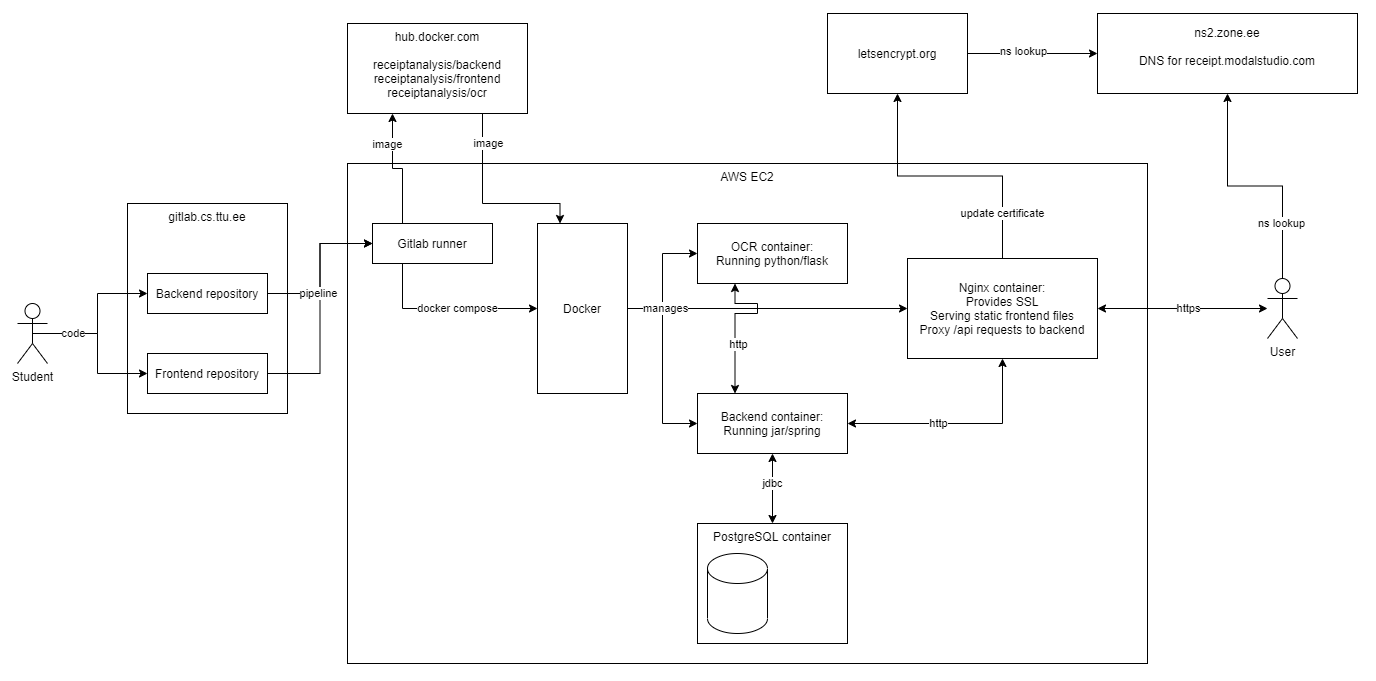

The diagram above was exported from draw.io. Its source (the exported page's mxGraphModel, read from the mxfile embedded in the PNG):
<mxGraphModel dx="2452" dy="2014" grid="1" gridSize="10" guides="1" tooltips="1" connect="1" arrows="1" fold="1" page="1" pageScale="1" pageWidth="850" pageHeight="1100" math="0" shadow="0">
  <root>
    <mxCell id="0" />
    <mxCell id="1" parent="0" />
    <mxCell id="8jc_x4ogJgY4UggvUJeC-9" value="AWS EC2" style="rounded=0;whiteSpace=wrap;html=1;verticalAlign=top;" vertex="1" parent="1">
      <mxGeometry x="400" y="50" width="800" height="500" as="geometry" />
    </mxCell>
    <mxCell id="8jc_x4ogJgY4UggvUJeC-8" value="gitlab.cs.ttu.ee" style="rounded=0;whiteSpace=wrap;html=1;verticalAlign=top;" vertex="1" parent="1">
      <mxGeometry x="180" y="90" width="160" height="210" as="geometry" />
    </mxCell>
    <mxCell id="8jc_x4ogJgY4UggvUJeC-5" style="edgeStyle=orthogonalEdgeStyle;rounded=0;orthogonalLoop=1;jettySize=auto;html=1;" edge="1" parent="1" source="8jc_x4ogJgY4UggvUJeC-1" target="8jc_x4ogJgY4UggvUJeC-2">
      <mxGeometry relative="1" as="geometry" />
    </mxCell>
    <mxCell id="8jc_x4ogJgY4UggvUJeC-6" style="edgeStyle=orthogonalEdgeStyle;rounded=0;orthogonalLoop=1;jettySize=auto;html=1;exitX=0.5;exitY=0.5;exitDx=0;exitDy=0;exitPerimeter=0;entryX=0;entryY=0.5;entryDx=0;entryDy=0;" edge="1" parent="1" source="8jc_x4ogJgY4UggvUJeC-1" target="8jc_x4ogJgY4UggvUJeC-3">
      <mxGeometry relative="1" as="geometry" />
    </mxCell>
    <mxCell id="8jc_x4ogJgY4UggvUJeC-7" value="code" style="edgeLabel;html=1;align=center;verticalAlign=middle;resizable=0;points=[];" vertex="1" connectable="0" parent="8jc_x4ogJgY4UggvUJeC-6">
      <mxGeometry x="-0.4753" relative="1" as="geometry">
        <mxPoint as="offset" />
      </mxGeometry>
    </mxCell>
    <mxCell id="8jc_x4ogJgY4UggvUJeC-1" value="Student" style="shape=umlActor;verticalLabelPosition=bottom;verticalAlign=top;html=1;outlineConnect=0;" vertex="1" parent="1">
      <mxGeometry x="70" y="190" width="30" height="60" as="geometry" />
    </mxCell>
    <mxCell id="8jc_x4ogJgY4UggvUJeC-13" style="edgeStyle=orthogonalEdgeStyle;rounded=0;orthogonalLoop=1;jettySize=auto;html=1;entryX=0;entryY=0.5;entryDx=0;entryDy=0;" edge="1" parent="1" source="8jc_x4ogJgY4UggvUJeC-2" target="8jc_x4ogJgY4UggvUJeC-11">
      <mxGeometry relative="1" as="geometry" />
    </mxCell>
    <mxCell id="8jc_x4ogJgY4UggvUJeC-2" value="Backend repository" style="rounded=0;whiteSpace=wrap;html=1;" vertex="1" parent="1">
      <mxGeometry x="200" y="160" width="120" height="40" as="geometry" />
    </mxCell>
    <mxCell id="8jc_x4ogJgY4UggvUJeC-14" style="edgeStyle=orthogonalEdgeStyle;rounded=0;orthogonalLoop=1;jettySize=auto;html=1;entryX=0;entryY=0.5;entryDx=0;entryDy=0;" edge="1" parent="1" source="8jc_x4ogJgY4UggvUJeC-3" target="8jc_x4ogJgY4UggvUJeC-11">
      <mxGeometry relative="1" as="geometry" />
    </mxCell>
    <mxCell id="8jc_x4ogJgY4UggvUJeC-17" value="pipeline" style="edgeLabel;html=1;align=center;verticalAlign=middle;resizable=0;points=[];" vertex="1" connectable="0" parent="8jc_x4ogJgY4UggvUJeC-14">
      <mxGeometry x="-0.1275" y="2" relative="1" as="geometry">
        <mxPoint y="-30.14" as="offset" />
      </mxGeometry>
    </mxCell>
    <mxCell id="8jc_x4ogJgY4UggvUJeC-3" value="Frontend repository" style="rounded=0;whiteSpace=wrap;html=1;" vertex="1" parent="1">
      <mxGeometry x="200" y="240" width="120" height="40" as="geometry" />
    </mxCell>
    <mxCell id="8jc_x4ogJgY4UggvUJeC-26" style="edgeStyle=orthogonalEdgeStyle;rounded=0;orthogonalLoop=1;jettySize=auto;html=1;entryX=0.25;entryY=0;entryDx=0;entryDy=0;exitX=0.75;exitY=1;exitDx=0;exitDy=0;" edge="1" parent="1" source="8jc_x4ogJgY4UggvUJeC-10" target="8jc_x4ogJgY4UggvUJeC-16">
      <mxGeometry relative="1" as="geometry">
        <Array as="points">
          <mxPoint x="535" y="90" />
          <mxPoint x="613" y="90" />
        </Array>
      </mxGeometry>
    </mxCell>
    <mxCell id="8jc_x4ogJgY4UggvUJeC-28" value="image" style="edgeLabel;html=1;align=center;verticalAlign=middle;resizable=0;points=[];" vertex="1" connectable="0" parent="8jc_x4ogJgY4UggvUJeC-26">
      <mxGeometry x="-0.0261" y="-1" relative="1" as="geometry">
        <mxPoint x="3.5700000000000003" y="-61" as="offset" />
      </mxGeometry>
    </mxCell>
    <mxCell id="8jc_x4ogJgY4UggvUJeC-10" value="hub.docker.com&lt;br&gt;&lt;br&gt;receiptanalysis/backend&lt;br&gt;receiptanalysis/frontend&lt;br&gt;receiptanalysis/ocr" style="rounded=0;whiteSpace=wrap;html=1;verticalAlign=top;" vertex="1" parent="1">
      <mxGeometry x="400" y="-90" width="180" height="90" as="geometry" />
    </mxCell>
    <mxCell id="8jc_x4ogJgY4UggvUJeC-20" style="edgeStyle=orthogonalEdgeStyle;rounded=0;orthogonalLoop=1;jettySize=auto;html=1;exitX=0.25;exitY=1;exitDx=0;exitDy=0;" edge="1" parent="1" source="8jc_x4ogJgY4UggvUJeC-11" target="8jc_x4ogJgY4UggvUJeC-16">
      <mxGeometry relative="1" as="geometry" />
    </mxCell>
    <mxCell id="8jc_x4ogJgY4UggvUJeC-22" value="docker compose" style="edgeLabel;html=1;align=center;verticalAlign=middle;resizable=0;points=[];" vertex="1" connectable="0" parent="8jc_x4ogJgY4UggvUJeC-20">
      <mxGeometry x="-0.1165" relative="1" as="geometry">
        <mxPoint x="20.4" y="7.105427357601002e-15" as="offset" />
      </mxGeometry>
    </mxCell>
    <mxCell id="8jc_x4ogJgY4UggvUJeC-23" style="edgeStyle=orthogonalEdgeStyle;rounded=0;orthogonalLoop=1;jettySize=auto;html=1;exitX=0.25;exitY=0;exitDx=0;exitDy=0;entryX=0.25;entryY=1;entryDx=0;entryDy=0;" edge="1" parent="1" source="8jc_x4ogJgY4UggvUJeC-11" target="8jc_x4ogJgY4UggvUJeC-10">
      <mxGeometry relative="1" as="geometry">
        <Array as="points" />
      </mxGeometry>
    </mxCell>
    <mxCell id="8jc_x4ogJgY4UggvUJeC-27" value="image" style="edgeLabel;html=1;align=center;verticalAlign=middle;resizable=0;points=[];" vertex="1" connectable="0" parent="8jc_x4ogJgY4UggvUJeC-23">
      <mxGeometry x="-0.2656" relative="1" as="geometry">
        <mxPoint x="-15" y="-35.709999999999994" as="offset" />
      </mxGeometry>
    </mxCell>
    <mxCell id="8jc_x4ogJgY4UggvUJeC-11" value="Gitlab runner" style="rounded=0;whiteSpace=wrap;html=1;" vertex="1" parent="1">
      <mxGeometry x="425" y="110" width="120" height="40" as="geometry" />
    </mxCell>
    <mxCell id="8jc_x4ogJgY4UggvUJeC-32" style="edgeStyle=orthogonalEdgeStyle;rounded=0;orthogonalLoop=1;jettySize=auto;html=1;exitX=1;exitY=0.5;exitDx=0;exitDy=0;entryX=0;entryY=0.5;entryDx=0;entryDy=0;" edge="1" parent="1" source="8jc_x4ogJgY4UggvUJeC-16" target="8jc_x4ogJgY4UggvUJeC-29">
      <mxGeometry relative="1" as="geometry" />
    </mxCell>
    <mxCell id="8jc_x4ogJgY4UggvUJeC-33" style="edgeStyle=orthogonalEdgeStyle;rounded=0;orthogonalLoop=1;jettySize=auto;html=1;exitX=1;exitY=0.5;exitDx=0;exitDy=0;entryX=0;entryY=0.5;entryDx=0;entryDy=0;" edge="1" parent="1" source="8jc_x4ogJgY4UggvUJeC-16" target="8jc_x4ogJgY4UggvUJeC-30">
      <mxGeometry relative="1" as="geometry" />
    </mxCell>
    <mxCell id="8jc_x4ogJgY4UggvUJeC-34" style="edgeStyle=orthogonalEdgeStyle;rounded=0;orthogonalLoop=1;jettySize=auto;html=1;exitX=1;exitY=0.5;exitDx=0;exitDy=0;entryX=0;entryY=0.5;entryDx=0;entryDy=0;" edge="1" parent="1" source="8jc_x4ogJgY4UggvUJeC-16" target="8jc_x4ogJgY4UggvUJeC-31">
      <mxGeometry relative="1" as="geometry" />
    </mxCell>
    <mxCell id="8jc_x4ogJgY4UggvUJeC-35" value="manages" style="edgeLabel;html=1;align=center;verticalAlign=middle;resizable=0;points=[];" vertex="1" connectable="0" parent="8jc_x4ogJgY4UggvUJeC-34">
      <mxGeometry x="-0.7316" relative="1" as="geometry">
        <mxPoint as="offset" />
      </mxGeometry>
    </mxCell>
    <mxCell id="8jc_x4ogJgY4UggvUJeC-16" value="Docker" style="rounded=0;whiteSpace=wrap;html=1;" vertex="1" parent="1">
      <mxGeometry x="590" y="110" width="90" height="170" as="geometry" />
    </mxCell>
    <mxCell id="8jc_x4ogJgY4UggvUJeC-36" style="edgeStyle=orthogonalEdgeStyle;rounded=0;orthogonalLoop=1;jettySize=auto;html=1;exitX=0.25;exitY=0;exitDx=0;exitDy=0;entryX=0.25;entryY=1;entryDx=0;entryDy=0;startArrow=classic;startFill=1;" edge="1" parent="1" source="8jc_x4ogJgY4UggvUJeC-29" target="8jc_x4ogJgY4UggvUJeC-30">
      <mxGeometry relative="1" as="geometry">
        <Array as="points">
          <mxPoint x="788" y="200" />
          <mxPoint x="810" y="200" />
          <mxPoint x="810" y="190" />
          <mxPoint x="788" y="190" />
        </Array>
      </mxGeometry>
    </mxCell>
    <mxCell id="8jc_x4ogJgY4UggvUJeC-37" value="http" style="edgeLabel;html=1;align=center;verticalAlign=middle;resizable=0;points=[];" vertex="1" connectable="0" parent="8jc_x4ogJgY4UggvUJeC-36">
      <mxGeometry x="0.0916" relative="1" as="geometry">
        <mxPoint x="-2.29" y="30.95" as="offset" />
      </mxGeometry>
    </mxCell>
    <mxCell id="8jc_x4ogJgY4UggvUJeC-38" style="edgeStyle=orthogonalEdgeStyle;rounded=0;orthogonalLoop=1;jettySize=auto;html=1;entryX=0.5;entryY=1;entryDx=0;entryDy=0;startArrow=classic;startFill=1;" edge="1" parent="1" source="8jc_x4ogJgY4UggvUJeC-29" target="8jc_x4ogJgY4UggvUJeC-31">
      <mxGeometry relative="1" as="geometry" />
    </mxCell>
    <mxCell id="8jc_x4ogJgY4UggvUJeC-39" value="http" style="edgeLabel;html=1;align=center;verticalAlign=middle;resizable=0;points=[];" vertex="1" connectable="0" parent="8jc_x4ogJgY4UggvUJeC-38">
      <mxGeometry x="0.0515" relative="1" as="geometry">
        <mxPoint x="-25.71" as="offset" />
      </mxGeometry>
    </mxCell>
    <mxCell id="8jc_x4ogJgY4UggvUJeC-42" style="edgeStyle=orthogonalEdgeStyle;rounded=0;orthogonalLoop=1;jettySize=auto;html=1;startArrow=classic;startFill=1;" edge="1" parent="1" source="8jc_x4ogJgY4UggvUJeC-29" target="8jc_x4ogJgY4UggvUJeC-41">
      <mxGeometry relative="1" as="geometry" />
    </mxCell>
    <mxCell id="8jc_x4ogJgY4UggvUJeC-43" value="jdbc" style="edgeLabel;html=1;align=center;verticalAlign=middle;resizable=0;points=[];" vertex="1" connectable="0" parent="8jc_x4ogJgY4UggvUJeC-42">
      <mxGeometry x="0.2381" relative="1" as="geometry">
        <mxPoint y="-13.33" as="offset" />
      </mxGeometry>
    </mxCell>
    <mxCell id="8jc_x4ogJgY4UggvUJeC-29" value="Backend container:&lt;br&gt;Running jar/spring" style="rounded=0;whiteSpace=wrap;html=1;" vertex="1" parent="1">
      <mxGeometry x="750" y="280" width="150" height="60" as="geometry" />
    </mxCell>
    <mxCell id="8jc_x4ogJgY4UggvUJeC-30" value="OCR container:&lt;br&gt;Running python/flask" style="rounded=0;whiteSpace=wrap;html=1;" vertex="1" parent="1">
      <mxGeometry x="750" y="110" width="150" height="60" as="geometry" />
    </mxCell>
    <mxCell id="8jc_x4ogJgY4UggvUJeC-46" style="edgeStyle=orthogonalEdgeStyle;rounded=0;orthogonalLoop=1;jettySize=auto;html=1;startArrow=classic;startFill=1;" edge="1" parent="1" source="8jc_x4ogJgY4UggvUJeC-31" target="8jc_x4ogJgY4UggvUJeC-45">
      <mxGeometry relative="1" as="geometry" />
    </mxCell>
    <mxCell id="8jc_x4ogJgY4UggvUJeC-47" value="https" style="edgeLabel;html=1;align=center;verticalAlign=middle;resizable=0;points=[];" vertex="1" connectable="0" parent="8jc_x4ogJgY4UggvUJeC-46">
      <mxGeometry x="0.242" y="1" relative="1" as="geometry">
        <mxPoint x="-15.71" y="1" as="offset" />
      </mxGeometry>
    </mxCell>
    <mxCell id="8jc_x4ogJgY4UggvUJeC-54" style="edgeStyle=orthogonalEdgeStyle;rounded=0;orthogonalLoop=1;jettySize=auto;html=1;exitX=0.5;exitY=0;exitDx=0;exitDy=0;entryX=0.5;entryY=1;entryDx=0;entryDy=0;startArrow=none;startFill=0;endArrow=classic;endFill=1;" edge="1" parent="1" source="8jc_x4ogJgY4UggvUJeC-31" target="8jc_x4ogJgY4UggvUJeC-52">
      <mxGeometry relative="1" as="geometry" />
    </mxCell>
    <mxCell id="8jc_x4ogJgY4UggvUJeC-55" value="update certificate" style="edgeLabel;html=1;align=center;verticalAlign=middle;resizable=0;points=[];" vertex="1" connectable="0" parent="8jc_x4ogJgY4UggvUJeC-54">
      <mxGeometry x="-0.621" y="-1" relative="1" as="geometry">
        <mxPoint x="-1" y="5.83" as="offset" />
      </mxGeometry>
    </mxCell>
    <mxCell id="8jc_x4ogJgY4UggvUJeC-31" value="Nginx container:&lt;br&gt;Provides SSL&lt;br&gt;Serving static frontend files&lt;br&gt;Proxy /api requests to backend" style="rounded=0;whiteSpace=wrap;html=1;" vertex="1" parent="1">
      <mxGeometry x="960" y="145" width="190" height="100" as="geometry" />
    </mxCell>
    <mxCell id="8jc_x4ogJgY4UggvUJeC-41" value="PostgreSQL container" style="rounded=0;whiteSpace=wrap;html=1;horizontal=1;verticalAlign=top;" vertex="1" parent="1">
      <mxGeometry x="750" y="410" width="150" height="120" as="geometry" />
    </mxCell>
    <mxCell id="8jc_x4ogJgY4UggvUJeC-44" value="" style="shape=cylinder3;whiteSpace=wrap;html=1;boundedLbl=1;backgroundOutline=1;size=15;" vertex="1" parent="1">
      <mxGeometry x="760" y="440" width="60" height="80" as="geometry" />
    </mxCell>
    <mxCell id="8jc_x4ogJgY4UggvUJeC-45" value="User" style="shape=umlActor;verticalLabelPosition=bottom;verticalAlign=top;html=1;outlineConnect=0;" vertex="1" parent="1">
      <mxGeometry x="1320" y="165" width="30" height="60" as="geometry" />
    </mxCell>
    <mxCell id="8jc_x4ogJgY4UggvUJeC-50" style="edgeStyle=orthogonalEdgeStyle;rounded=0;orthogonalLoop=1;jettySize=auto;html=1;entryX=0.5;entryY=0;entryDx=0;entryDy=0;entryPerimeter=0;startArrow=classic;startFill=1;endArrow=none;endFill=0;" edge="1" parent="1" source="8jc_x4ogJgY4UggvUJeC-48" target="8jc_x4ogJgY4UggvUJeC-45">
      <mxGeometry relative="1" as="geometry" />
    </mxCell>
    <mxCell id="8jc_x4ogJgY4UggvUJeC-51" value="ns lookup" style="edgeLabel;html=1;align=center;verticalAlign=middle;resizable=0;points=[];" vertex="1" connectable="0" parent="8jc_x4ogJgY4UggvUJeC-50">
      <mxGeometry x="0.5319" y="-1" relative="1" as="geometry">
        <mxPoint as="offset" />
      </mxGeometry>
    </mxCell>
    <mxCell id="8jc_x4ogJgY4UggvUJeC-48" value="ns2.zone.ee&lt;br&gt;&lt;br&gt;DNS for receipt.modalstudio.com&lt;br&gt;&amp;nbsp;" style="rounded=0;whiteSpace=wrap;html=1;align=center;" vertex="1" parent="1">
      <mxGeometry x="1150" y="-100" width="260" height="80" as="geometry" />
    </mxCell>
    <mxCell id="8jc_x4ogJgY4UggvUJeC-53" style="edgeStyle=orthogonalEdgeStyle;rounded=0;orthogonalLoop=1;jettySize=auto;html=1;entryX=0;entryY=0.5;entryDx=0;entryDy=0;startArrow=none;startFill=0;" edge="1" parent="1" source="8jc_x4ogJgY4UggvUJeC-52" target="8jc_x4ogJgY4UggvUJeC-48">
      <mxGeometry relative="1" as="geometry" />
    </mxCell>
    <mxCell id="8jc_x4ogJgY4UggvUJeC-56" value="ns lookup" style="edgeLabel;html=1;align=center;verticalAlign=middle;resizable=0;points=[];" vertex="1" connectable="0" parent="8jc_x4ogJgY4UggvUJeC-53">
      <mxGeometry x="-0.1462" y="2" relative="1" as="geometry">
        <mxPoint as="offset" />
      </mxGeometry>
    </mxCell>
    <mxCell id="8jc_x4ogJgY4UggvUJeC-52" value="letsencrypt.org" style="rounded=0;whiteSpace=wrap;html=1;align=center;" vertex="1" parent="1">
      <mxGeometry x="880" y="-100" width="140" height="80" as="geometry" />
    </mxCell>
  </root>
</mxGraphModel>